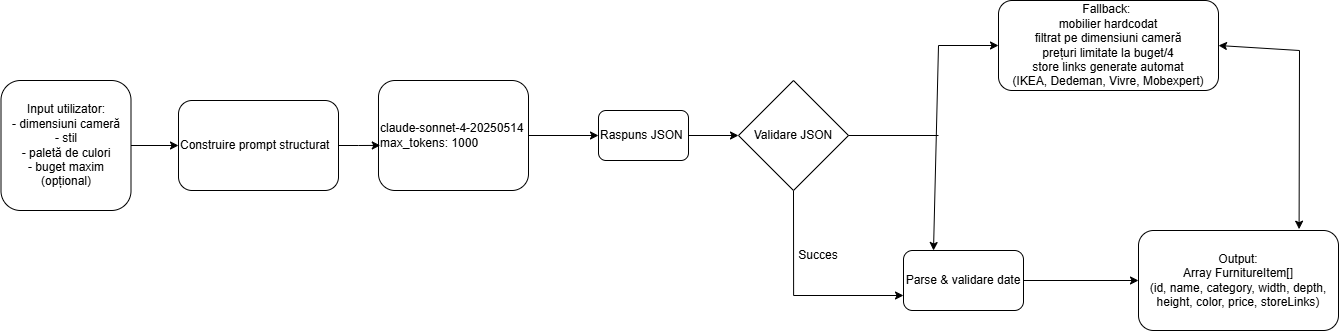

The diagram above was exported from draw.io. Its source (the exported page's mxGraphModel, read from the mxfile embedded in the PNG):
<mxGraphModel dx="1136" dy="1313" grid="1" gridSize="10" guides="1" tooltips="1" connect="1" arrows="1" fold="1" page="1" pageScale="1" pageWidth="1169" pageHeight="1654" math="0" shadow="0">
  <root>
    <mxCell id="0" />
    <mxCell id="1" parent="0" />
    <mxCell id="xYwpnp7J8aM1CNm1iXRl-56" edge="1" parent="1" source="xYwpnp7J8aM1CNm1iXRl-53" style="edgeStyle=orthogonalEdgeStyle;rounded=0;orthogonalLoop=1;jettySize=auto;html=1;exitX=1;exitY=0.5;exitDx=0;exitDy=0;entryX=0;entryY=0.5;entryDx=0;entryDy=0;" target="xYwpnp7J8aM1CNm1iXRl-55">
      <mxGeometry relative="1" as="geometry" />
    </mxCell>
    <mxCell id="xYwpnp7J8aM1CNm1iXRl-53" parent="1" style="rounded=1;whiteSpace=wrap;html=1;align=center;" value="Input utilizator:&lt;div&gt;&lt;div&gt;- dimensiuni cameră&lt;/div&gt;&lt;div&gt;- stil&lt;/div&gt;&lt;div&gt;- paletă de culori&lt;/div&gt;&lt;div&gt;- buget maxim (opțional)&lt;/div&gt;&lt;/div&gt;" vertex="1">
      <mxGeometry height="130" width="130" x="62.5" y="870" as="geometry" />
    </mxCell>
    <mxCell id="xYwpnp7J8aM1CNm1iXRl-59" edge="1" parent="1" source="xYwpnp7J8aM1CNm1iXRl-54" style="edgeStyle=orthogonalEdgeStyle;rounded=0;orthogonalLoop=1;jettySize=auto;html=1;exitX=1;exitY=0.5;exitDx=0;exitDy=0;entryX=0;entryY=0.5;entryDx=0;entryDy=0;" target="xYwpnp7J8aM1CNm1iXRl-58">
      <mxGeometry relative="1" as="geometry" />
    </mxCell>
    <mxCell id="xYwpnp7J8aM1CNm1iXRl-54" parent="1" style="rounded=1;whiteSpace=wrap;html=1;align=left;" value="&lt;div&gt;claude-sonnet-4-20250514&lt;/div&gt;&lt;div&gt;max_tokens: 1000&lt;/div&gt;" vertex="1">
      <mxGeometry height="110" width="150.01" x="439.99" y="870" as="geometry" />
    </mxCell>
    <mxCell id="xYwpnp7J8aM1CNm1iXRl-55" parent="1" style="rounded=1;whiteSpace=wrap;html=1;align=left;" value="&lt;div&gt;Construire prompt structurat&lt;/div&gt;" vertex="1">
      <mxGeometry height="90" width="160" x="240" y="890" as="geometry" />
    </mxCell>
    <mxCell id="xYwpnp7J8aM1CNm1iXRl-57" edge="1" parent="1" source="xYwpnp7J8aM1CNm1iXRl-55" style="edgeStyle=orthogonalEdgeStyle;rounded=0;orthogonalLoop=1;jettySize=auto;html=1;entryX=0.012;entryY=0.59;entryDx=0;entryDy=0;entryPerimeter=0;" target="xYwpnp7J8aM1CNm1iXRl-54">
      <mxGeometry relative="1" as="geometry" />
    </mxCell>
    <mxCell id="xYwpnp7J8aM1CNm1iXRl-61" edge="1" parent="1" source="xYwpnp7J8aM1CNm1iXRl-58" style="edgeStyle=orthogonalEdgeStyle;rounded=0;orthogonalLoop=1;jettySize=auto;html=1;entryX=0;entryY=0.5;entryDx=0;entryDy=0;" target="xYwpnp7J8aM1CNm1iXRl-60">
      <mxGeometry relative="1" as="geometry" />
    </mxCell>
    <mxCell id="xYwpnp7J8aM1CNm1iXRl-58" parent="1" style="rounded=1;whiteSpace=wrap;html=1;align=left;" value="&lt;div&gt;Raspuns JSON&lt;/div&gt;" vertex="1">
      <mxGeometry height="50" width="90" x="660" y="900" as="geometry" />
    </mxCell>
    <mxCell id="xYwpnp7J8aM1CNm1iXRl-64" edge="1" parent="1" source="xYwpnp7J8aM1CNm1iXRl-60" style="edgeStyle=orthogonalEdgeStyle;rounded=0;orthogonalLoop=1;jettySize=auto;html=1;exitX=0.5;exitY=1;exitDx=0;exitDy=0;entryX=0;entryY=0.75;entryDx=0;entryDy=0;" target="xYwpnp7J8aM1CNm1iXRl-63">
      <mxGeometry relative="1" as="geometry" />
    </mxCell>
    <mxCell id="xYwpnp7J8aM1CNm1iXRl-60" parent="1" style="rhombus;whiteSpace=wrap;html=1;" value="Validare JSON" vertex="1">
      <mxGeometry height="110" width="110" x="800" y="870" as="geometry" />
    </mxCell>
    <mxCell id="xYwpnp7J8aM1CNm1iXRl-62" parent="1" style="rounded=1;whiteSpace=wrap;html=1;" value="&lt;div&gt;Fallback:&amp;nbsp;&lt;/div&gt;&lt;div&gt;mobilier hardcodat&lt;/div&gt;&lt;div&gt;filtrat pe dimensiuni cameră&lt;/div&gt;&lt;div&gt;prețuri limitate la buget/4&lt;/div&gt;&lt;div&gt;store links generate automat&lt;/div&gt;&lt;div&gt;(IKEA, Dedeman, Vivre, Mobexpert)&lt;/div&gt;" vertex="1">
      <mxGeometry height="90" width="220" x="1060" y="790" as="geometry" />
    </mxCell>
    <mxCell id="xYwpnp7J8aM1CNm1iXRl-66" edge="1" parent="1" source="xYwpnp7J8aM1CNm1iXRl-63" style="edgeStyle=orthogonalEdgeStyle;rounded=0;orthogonalLoop=1;jettySize=auto;html=1;exitX=1;exitY=0.5;exitDx=0;exitDy=0;" target="xYwpnp7J8aM1CNm1iXRl-67">
      <mxGeometry relative="1" as="geometry">
        <mxPoint x="1160" y="1070.6666666666667" as="targetPoint" />
      </mxGeometry>
    </mxCell>
    <mxCell id="xYwpnp7J8aM1CNm1iXRl-63" parent="1" style="rounded=1;whiteSpace=wrap;html=1;" value="Parse &amp;amp; validare date" vertex="1">
      <mxGeometry height="60" width="120" x="965" y="1040" as="geometry" />
    </mxCell>
    <mxCell id="xYwpnp7J8aM1CNm1iXRl-65" parent="1" style="text;html=1;whiteSpace=wrap;strokeColor=none;fillColor=none;align=center;verticalAlign=middle;rounded=0;autosize=1;resizable=0;" value="Succes" vertex="1">
      <mxGeometry height="30" width="60" x="850" y="1030" as="geometry" />
    </mxCell>
    <mxCell id="xYwpnp7J8aM1CNm1iXRl-67" parent="1" style="rounded=1;whiteSpace=wrap;html=1;" value="Output:&lt;div&gt;&lt;span style=&quot;background-color: transparent;&quot;&gt;Array FurnitureItem[]&lt;/span&gt;&lt;div&gt;(id, name, category, width, depth,&lt;/div&gt;&lt;div&gt;height, color, price, storeLinks)&lt;/div&gt;&lt;/div&gt;" vertex="1">
      <mxGeometry height="100" width="200" x="1200" y="1020" as="geometry" />
    </mxCell>
    <mxCell id="xYwpnp7J8aM1CNm1iXRl-68" edge="1" parent="1" source="xYwpnp7J8aM1CNm1iXRl-60" style="endArrow=none;html=1;rounded=0;exitX=1;exitY=0.5;exitDx=0;exitDy=0;" value="">
      <mxGeometry height="50" relative="1" width="50" as="geometry">
        <mxPoint x="1180" y="900" as="sourcePoint" />
        <mxPoint x="1000" y="925" as="targetPoint" />
      </mxGeometry>
    </mxCell>
    <mxCell id="xYwpnp7J8aM1CNm1iXRl-70" edge="1" parent="1" source="xYwpnp7J8aM1CNm1iXRl-63" style="endArrow=classic;startArrow=classic;html=1;rounded=0;entryX=0;entryY=0.5;entryDx=0;entryDy=0;exitX=0.25;exitY=0;exitDx=0;exitDy=0;" target="xYwpnp7J8aM1CNm1iXRl-62" value="">
      <mxGeometry height="50" relative="1" width="50" as="geometry">
        <Array as="points">
          <mxPoint x="1000" y="835" />
        </Array>
        <mxPoint x="1180" y="900" as="sourcePoint" />
        <mxPoint x="1230" y="850" as="targetPoint" />
      </mxGeometry>
    </mxCell>
    <mxCell id="xYwpnp7J8aM1CNm1iXRl-71" edge="1" parent="1" source="xYwpnp7J8aM1CNm1iXRl-62" style="endArrow=classic;startArrow=classic;html=1;rounded=0;entryX=0.803;entryY=-0.013;entryDx=0;entryDy=0;entryPerimeter=0;exitX=1;exitY=0.5;exitDx=0;exitDy=0;" target="xYwpnp7J8aM1CNm1iXRl-67" value="">
      <mxGeometry height="50" relative="1" width="50" as="geometry">
        <Array as="points">
          <mxPoint x="1361" y="840" />
        </Array>
        <mxPoint x="1180" y="900" as="sourcePoint" />
        <mxPoint x="1230" y="850" as="targetPoint" />
      </mxGeometry>
    </mxCell>
  </root>
</mxGraphModel>